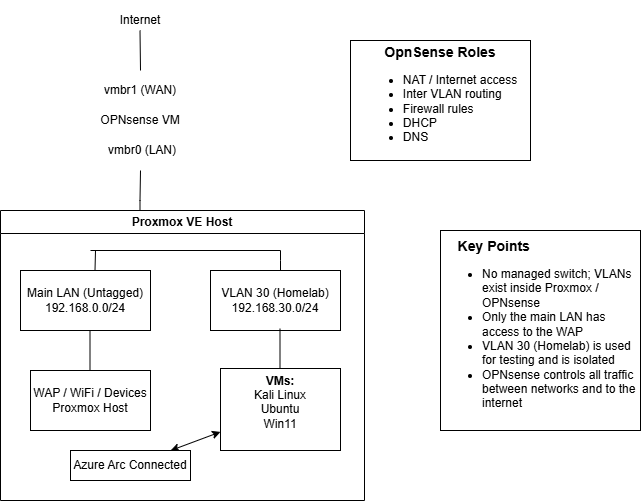

The diagram above was exported from draw.io. Its source (the exported page's mxGraphModel, read from the mxfile embedded in the PNG):
<mxGraphModel dx="1033" dy="519" grid="1" gridSize="10" guides="1" tooltips="1" connect="1" arrows="1" fold="1" page="1" pageScale="1" pageWidth="827" pageHeight="1169" math="0" shadow="0">
  <root>
    <mxCell id="0" />
    <mxCell id="1" parent="0" />
    <mxCell id="KNNx5GGsgJCFZZIV1QIk-1" parent="1" style="text;html=1;whiteSpace=wrap;strokeColor=none;fillColor=none;align=center;verticalAlign=middle;rounded=0;" value="Internet" vertex="1">
      <mxGeometry height="40" width="100" x="120" y="30" as="geometry" />
    </mxCell>
    <mxCell id="KNNx5GGsgJCFZZIV1QIk-2" parent="1" style="text;html=1;whiteSpace=wrap;strokeColor=none;fillColor=none;align=center;verticalAlign=middle;rounded=0;" value="OPNsense VM" vertex="1">
      <mxGeometry height="40" width="100" x="120" y="130" as="geometry" />
    </mxCell>
    <mxCell id="KNNx5GGsgJCFZZIV1QIk-6" parent="1" style="text;html=1;whiteSpace=wrap;strokeColor=none;fillColor=none;align=center;verticalAlign=middle;rounded=0;" value="vmbr1 (WAN)" vertex="1">
      <mxGeometry height="20" width="120" x="110" y="110" as="geometry" />
    </mxCell>
    <mxCell id="KNNx5GGsgJCFZZIV1QIk-7" parent="1" style="text;html=1;whiteSpace=wrap;strokeColor=none;fillColor=none;align=center;verticalAlign=middle;rounded=0;" value="vmbr0 (LAN)" vertex="1">
      <mxGeometry height="20" width="96" x="124" y="170" as="geometry" />
    </mxCell>
    <mxCell id="KNNx5GGsgJCFZZIV1QIk-9" parent="1" style="rounded=0;whiteSpace=wrap;html=1;" value="&lt;span style=&quot;background-color: transparent; color: light-dark(rgb(0, 0, 0), rgb(255, 255, 255));&quot;&gt;&lt;font style=&quot;font-size: 14px;&quot;&gt;&lt;b&gt;OpnSense Roles&lt;/b&gt;&lt;/font&gt;&lt;/span&gt;&lt;div&gt;&lt;div style=&quot;text-align: left;&quot;&gt;&lt;ul&gt;&lt;li&gt;&lt;span style=&quot;background-color: transparent; color: light-dark(rgb(0, 0, 0), rgb(255, 255, 255));&quot;&gt;N&lt;/span&gt;&lt;span style=&quot;background-color: transparent; color: light-dark(rgb(0, 0, 0), rgb(255, 255, 255));&quot;&gt;AT / Internet access&lt;/span&gt;&lt;/li&gt;&lt;li&gt;&lt;span style=&quot;background-color: transparent; color: light-dark(rgb(0, 0, 0), rgb(255, 255, 255));&quot;&gt;Inter VLAN routing&lt;/span&gt;&lt;/li&gt;&lt;li&gt;&lt;span style=&quot;background-color: transparent; color: light-dark(rgb(0, 0, 0), rgb(255, 255, 255));&quot;&gt;Firewall rules&lt;/span&gt;&lt;/li&gt;&lt;li&gt;&lt;span style=&quot;background-color: transparent; color: light-dark(rgb(0, 0, 0), rgb(255, 255, 255));&quot;&gt;DHCP&lt;/span&gt;&lt;/li&gt;&lt;li&gt;&lt;span style=&quot;background-color: transparent; color: light-dark(rgb(0, 0, 0), rgb(255, 255, 255));&quot;&gt;DNS&lt;/span&gt;&lt;/li&gt;&lt;/ul&gt;&lt;/div&gt;&lt;/div&gt;" vertex="1">
      <mxGeometry height="120" width="180" x="380" y="70" as="geometry" />
    </mxCell>
    <mxCell id="KNNx5GGsgJCFZZIV1QIk-10" edge="1" parent="1" style="endArrow=none;html=1;rounded=0;" value="">
      <mxGeometry height="50" relative="1" width="50" as="geometry">
        <Array as="points" />
        <mxPoint x="170" y="100" as="sourcePoint" />
        <mxPoint x="169.5" y="60" as="targetPoint" />
      </mxGeometry>
    </mxCell>
    <mxCell id="KNNx5GGsgJCFZZIV1QIk-27" parent="1" style="swimlane;whiteSpace=wrap;html=1;" value="Proxmox VE Host" vertex="1">
      <mxGeometry height="290" width="364" x="30" y="240" as="geometry" />
    </mxCell>
    <mxCell id="KNNx5GGsgJCFZZIV1QIk-21" parent="KNNx5GGsgJCFZZIV1QIk-27" style="rounded=0;whiteSpace=wrap;html=1;" value="Main LAN (Untagged)&lt;div&gt;192.168.0.0/24&lt;/div&gt;" vertex="1">
      <mxGeometry height="60" width="130" x="20" y="60" as="geometry" />
    </mxCell>
    <mxCell id="KNNx5GGsgJCFZZIV1QIk-28" parent="KNNx5GGsgJCFZZIV1QIk-27" style="rounded=0;whiteSpace=wrap;html=1;" value="VLAN 30 (Homelab)&lt;div&gt;192.168.30.0/24&lt;/div&gt;" vertex="1">
      <mxGeometry height="60" width="130" x="210" y="60" as="geometry" />
    </mxCell>
    <mxCell id="KNNx5GGsgJCFZZIV1QIk-29" edge="1" parent="KNNx5GGsgJCFZZIV1QIk-27" style="endArrow=none;html=1;rounded=0;" value="">
      <mxGeometry height="50" relative="1" width="50" as="geometry">
        <Array as="points">
          <mxPoint x="280" y="50" />
          <mxPoint x="280" y="40" />
        </Array>
        <mxPoint x="280" y="60" as="sourcePoint" />
        <mxPoint x="280" y="40" as="targetPoint" />
      </mxGeometry>
    </mxCell>
    <mxCell id="KNNx5GGsgJCFZZIV1QIk-31" edge="1" parent="KNNx5GGsgJCFZZIV1QIk-27" style="endArrow=none;html=1;rounded=0;" value="">
      <mxGeometry height="50" relative="1" width="50" as="geometry">
        <mxPoint x="94.5" y="60" as="sourcePoint" />
        <mxPoint x="95" y="40" as="targetPoint" />
      </mxGeometry>
    </mxCell>
    <mxCell id="KNNx5GGsgJCFZZIV1QIk-34" parent="KNNx5GGsgJCFZZIV1QIk-27" style="rounded=0;whiteSpace=wrap;html=1;" value="WAP / WiFi / Devices&lt;div&gt;&lt;span style=&quot;background-color: transparent; color: light-dark(rgb(0, 0, 0), rgb(255, 255, 255));&quot;&gt;Proxmox Host&lt;/span&gt;&lt;/div&gt;" vertex="1">
      <mxGeometry height="60" width="120" x="30" y="160" as="geometry" />
    </mxCell>
    <mxCell id="KNNx5GGsgJCFZZIV1QIk-37" edge="1" parent="KNNx5GGsgJCFZZIV1QIk-27" source="KNNx5GGsgJCFZZIV1QIk-36" style="edgeStyle=none;rounded=0;orthogonalLoop=1;jettySize=auto;html=1;exitX=0.5;exitY=1;exitDx=0;exitDy=0;">
      <mxGeometry relative="1" as="geometry">
        <mxPoint x="280" y="240" as="targetPoint" />
      </mxGeometry>
    </mxCell>
    <mxCell id="KNNx5GGsgJCFZZIV1QIk-36" parent="KNNx5GGsgJCFZZIV1QIk-27" style="rounded=0;whiteSpace=wrap;html=1;" value="&lt;b&gt;VMs:&lt;/b&gt;&lt;div&gt;Kali Linux&lt;/div&gt;&lt;div&gt;Ubuntu&lt;/div&gt;&lt;div&gt;Win11&lt;br&gt;&lt;div&gt;&lt;br&gt;&lt;/div&gt;&lt;/div&gt;" vertex="1">
      <mxGeometry height="82" width="120" x="220" y="158" as="geometry" />
    </mxCell>
    <mxCell id="KNNx5GGsgJCFZZIV1QIk-41" edge="1" parent="KNNx5GGsgJCFZZIV1QIk-27" style="endArrow=none;html=1;rounded=0;" value="">
      <mxGeometry height="50" relative="1" width="50" as="geometry">
        <mxPoint x="279.5" y="158" as="sourcePoint" />
        <mxPoint x="279.5" y="118" as="targetPoint" />
      </mxGeometry>
    </mxCell>
    <mxCell id="KNNx5GGsgJCFZZIV1QIk-42" edge="1" parent="KNNx5GGsgJCFZZIV1QIk-27" style="endArrow=none;html=1;rounded=0;" value="">
      <mxGeometry height="50" relative="1" width="50" as="geometry">
        <mxPoint x="89.5" y="160" as="sourcePoint" />
        <mxPoint x="89.5" y="120" as="targetPoint" />
      </mxGeometry>
    </mxCell>
    <mxCell id="KNNx5GGsgJCFZZIV1QIk-43" edge="1" parent="KNNx5GGsgJCFZZIV1QIk-27" source="KNNx5GGsgJCFZZIV1QIk-36" style="edgeStyle=none;rounded=0;orthogonalLoop=1;jettySize=auto;html=1;exitX=0;exitY=0.5;exitDx=0;exitDy=0;" target="KNNx5GGsgJCFZZIV1QIk-36">
      <mxGeometry relative="1" as="geometry" />
    </mxCell>
    <mxCell id="r7Pki6WLXuQDS4IgOTuL-3" edge="1" parent="KNNx5GGsgJCFZZIV1QIk-27" source="r7Pki6WLXuQDS4IgOTuL-1" style="edgeStyle=none;rounded=0;orthogonalLoop=1;jettySize=auto;html=1;startArrow=classic;startFill=1;" target="KNNx5GGsgJCFZZIV1QIk-36" value="">
      <mxGeometry relative="1" as="geometry" />
    </mxCell>
    <mxCell id="r7Pki6WLXuQDS4IgOTuL-1" parent="KNNx5GGsgJCFZZIV1QIk-27" style="rounded=0;whiteSpace=wrap;html=1;" value="Azure Arc Connected" vertex="1">
      <mxGeometry height="30" width="120" x="70" y="240" as="geometry" />
    </mxCell>
    <mxCell id="KNNx5GGsgJCFZZIV1QIk-32" edge="1" parent="1" style="endArrow=none;html=1;rounded=0;" value="">
      <mxGeometry height="50" relative="1" width="50" as="geometry">
        <mxPoint x="120" y="280" as="sourcePoint" />
        <mxPoint x="310" y="280" as="targetPoint" />
      </mxGeometry>
    </mxCell>
    <mxCell id="KNNx5GGsgJCFZZIV1QIk-45" edge="1" parent="1" style="endArrow=none;html=1;rounded=0;" value="">
      <mxGeometry height="50" relative="1" width="50" as="geometry">
        <Array as="points">
          <mxPoint x="169.5" y="230" />
        </Array>
        <mxPoint x="169.5" y="240" as="sourcePoint" />
        <mxPoint x="170" y="200" as="targetPoint" />
      </mxGeometry>
    </mxCell>
    <mxCell id="KNNx5GGsgJCFZZIV1QIk-50" parent="1" style="whiteSpace=wrap;html=1;aspect=fixed;align=left;" value="&lt;b style=&quot;background-color: transparent; color: light-dark(rgb(0, 0, 0), rgb(255, 255, 255));&quot;&gt;&lt;font style=&quot;font-size: 14px;&quot;&gt;&amp;nbsp; &amp;nbsp; Key Points&lt;/font&gt;&lt;/b&gt;&lt;br&gt;&lt;ul&gt;&lt;li&gt;&lt;span style=&quot;background-color: transparent; color: light-dark(rgb(0, 0, 0), rgb(255, 255, 255));&quot;&gt;No managed switch; VLANs exist inside Proxmox / OPNsense&lt;/span&gt;&lt;/li&gt;&lt;li&gt;&lt;span style=&quot;background-color: transparent; color: light-dark(rgb(0, 0, 0), rgb(255, 255, 255));&quot;&gt;Only the main LAN has access to the WAP&lt;/span&gt;&lt;/li&gt;&lt;li&gt;&lt;span style=&quot;background-color: transparent; color: light-dark(rgb(0, 0, 0), rgb(255, 255, 255));&quot;&gt;VLAN 30 (Homelab) is used for testing and is isolated&lt;/span&gt;&lt;/li&gt;&lt;li&gt;&lt;span style=&quot;background-color: transparent; color: light-dark(rgb(0, 0, 0), rgb(255, 255, 255));&quot;&gt;OPNsense controls all traffic between networks and to the internet&lt;/span&gt;&lt;/li&gt;&lt;/ul&gt;" vertex="1">
      <mxGeometry height="200" width="200" x="470" y="260" as="geometry" />
    </mxCell>
  </root>
</mxGraphModel>